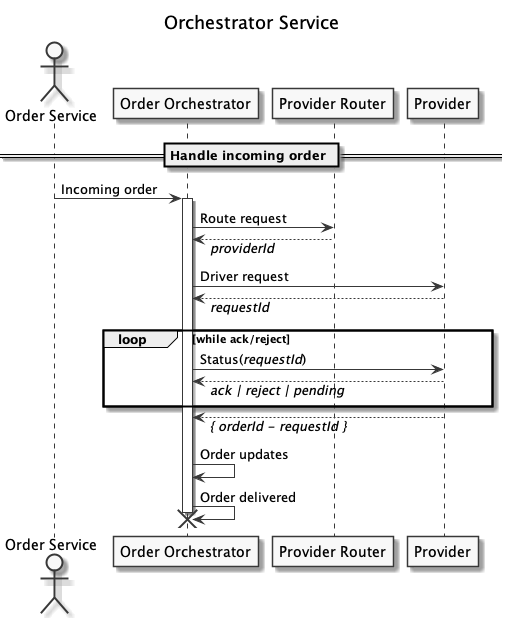

The diagram above was rendered by PlantUML. Its source (embedded in the PNG):
@startuml orchestrator-service

skinparam monochrome true
skinparam responseMessageBelowArrow true

title Orchestrator Service

' participants
' ------------

actor "Order Service" as orderService
participant "Order Orchestrator" as orderOrchestrator
participant "Provider Router" as providerRouter
participant "Provider" as provider

== Handle incoming order ==

    orderService -> orderOrchestrator : Incoming order
    activate orderOrchestrator
    orderOrchestrator -> providerRouter : Route request
    providerRouter --> orderOrchestrator : //providerId//

    orderOrchestrator -> provider : Driver request
    provider --> orderOrchestrator : //requestId//

        loop while ack/reject
            orderOrchestrator -> provider : Status(//requestId//)
            provider --> orderOrchestrator : //ack | reject | pending//
        end

    provider --> orderOrchestrator : //{ orderId - requestId }//

    orderOrchestrator -> orderOrchestrator: Order updates
    orderOrchestrator -> orderOrchestrator: Order delivered


    destroy orderOrchestrator


@enduml